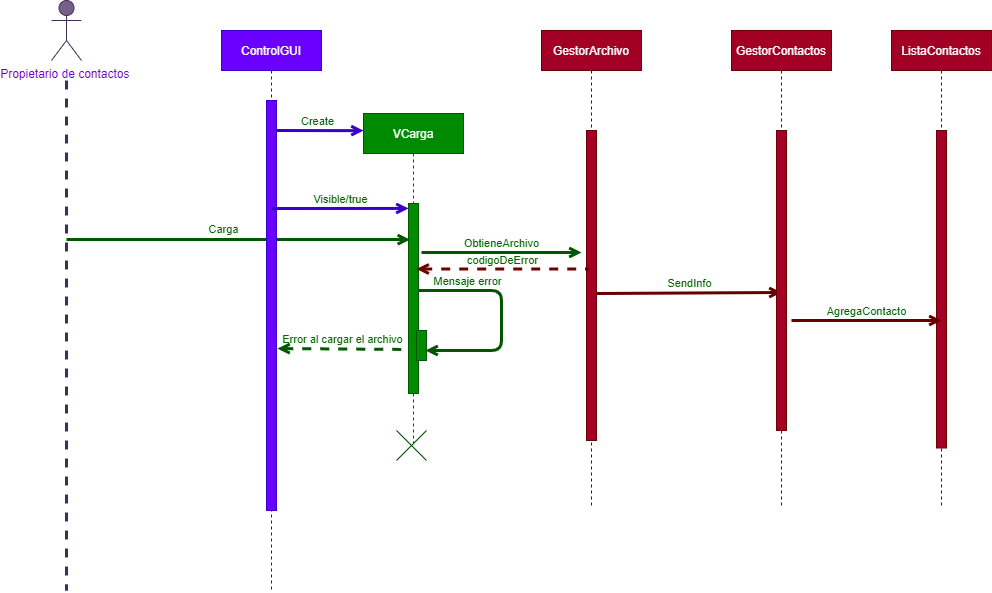

The diagram above was exported from draw.io. Its source (the exported page's mxGraphModel, read from the mxfile embedded in the PNG):
<mxGraphModel dx="375" dy="215" grid="1" gridSize="10" guides="1" tooltips="1" connect="1" arrows="1" fold="1" page="1" pageScale="1" pageWidth="1600" pageHeight="1200" background="#ffffff" math="0" shadow="0">
  <root>
    <mxCell id="0" />
    <mxCell id="1" parent="0" />
    <mxCell id="3" value="Propietario de contactos&amp;nbsp;" style="shape=umlActor;verticalLabelPosition=bottom;verticalAlign=top;html=1;fillColor=#76608a;strokeColor=#432D57;fontColor=#6600CC;" parent="1" vertex="1">
      <mxGeometry x="70" y="70" width="30" height="60" as="geometry" />
    </mxCell>
    <mxCell id="4" value="" style="endArrow=none;startArrow=none;endFill=0;startFill=0;endSize=8;html=1;verticalAlign=bottom;labelBackgroundColor=none;strokeWidth=3;fillColor=#76608a;strokeColor=#432D57;dashed=1;" parent="1" edge="1">
      <mxGeometry width="160" relative="1" as="geometry">
        <mxPoint x="85" y="150" as="sourcePoint" />
        <mxPoint x="85" y="660" as="targetPoint" />
      </mxGeometry>
    </mxCell>
    <mxCell id="5" value="VCarga" style="shape=umlLifeline;perimeter=lifelinePerimeter;whiteSpace=wrap;html=1;container=1;collapsible=0;recursiveResize=0;outlineConnect=0;fillColor=#008a00;strokeColor=#005700;fontColor=#ffffff;" parent="1" vertex="1">
      <mxGeometry x="382" y="183" width="100" height="330" as="geometry" />
    </mxCell>
    <mxCell id="6" value="" style="html=1;points=[];perimeter=orthogonalPerimeter;fillColor=#008a00;strokeColor=#005700;fontColor=#ffffff;" parent="5" vertex="1">
      <mxGeometry x="45" y="90" width="10" height="190" as="geometry" />
    </mxCell>
    <mxCell id="9" value="" style="html=1;verticalAlign=bottom;labelBackgroundColor=none;endArrow=open;endFill=0;fillColor=#008a00;strokeColor=#005700;strokeWidth=3;entryX=0.147;entryY=0.19;entryDx=0;entryDy=0;entryPerimeter=0;" parent="1" target="6" edge="1">
      <mxGeometry width="160" relative="1" as="geometry">
        <mxPoint x="85" y="309" as="sourcePoint" />
        <mxPoint x="405" y="309" as="targetPoint" />
        <Array as="points">
          <mxPoint x="240" y="309" />
        </Array>
      </mxGeometry>
    </mxCell>
    <mxCell id="10" value="Carga" style="edgeLabel;html=1;align=center;verticalAlign=middle;resizable=0;points=[];labelBackgroundColor=none;fontColor=#006600;" parent="9" connectable="0" vertex="1">
      <mxGeometry x="-0.1625" y="-6" relative="1" as="geometry">
        <mxPoint x="13" y="-16" as="offset" />
      </mxGeometry>
    </mxCell>
    <mxCell id="11" value="ControlGUI" style="shape=umlLifeline;perimeter=lifelinePerimeter;whiteSpace=wrap;html=1;container=1;collapsible=0;recursiveResize=0;outlineConnect=0;strokeColor=#3700CC;fillColor=#6a00ff;fontColor=#ffffff;" parent="1" vertex="1">
      <mxGeometry x="240" y="100" width="100" height="560" as="geometry" />
    </mxCell>
    <mxCell id="13" value="Create" style="html=1;verticalAlign=bottom;labelBackgroundColor=none;endArrow=open;endFill=0;fontColor=#006600;strokeWidth=3;fillColor=#6a00ff;strokeColor=#3700CC;entryX=0;entryY=0.052;entryDx=0;entryDy=0;entryPerimeter=0;" parent="11" target="5" edge="1">
      <mxGeometry width="160" relative="1" as="geometry">
        <mxPoint x="50" y="100" as="sourcePoint" />
        <mxPoint x="130" y="100" as="targetPoint" />
      </mxGeometry>
    </mxCell>
    <mxCell id="14" value="" style="html=1;points=[];perimeter=orthogonalPerimeter;fillColor=#6a00ff;strokeColor=#3700CC;fontColor=#ffffff;" parent="11" vertex="1">
      <mxGeometry x="45" y="70" width="10" height="410" as="geometry" />
    </mxCell>
    <mxCell id="15" value="" style="shape=umlDestroy;fillColor=#008a00;strokeColor=#005700;fontColor=#ffffff;" parent="1" vertex="1">
      <mxGeometry x="415" y="500" width="30" height="30" as="geometry" />
    </mxCell>
    <mxCell id="16" value="" style="html=1;points=[];perimeter=orthogonalPerimeter;strokeColor=#005700;fontColor=#ffffff;fillColor=#008a00;" parent="1" vertex="1">
      <mxGeometry x="435" y="400" width="10" height="30" as="geometry" />
    </mxCell>
    <mxCell id="17" value="Mensaje error" style="html=1;verticalAlign=bottom;labelBackgroundColor=none;endArrow=open;endFill=0;fontColor=#006600;strokeWidth=3;fillColor=#008a00;strokeColor=#005700;edgeStyle=orthogonalEdgeStyle;entryX=0.9;entryY=0.667;entryDx=0;entryDy=0;entryPerimeter=0;" parent="1" source="6" target="16" edge="1">
      <mxGeometry x="-0.5487" width="160" relative="1" as="geometry">
        <mxPoint x="435" y="340" as="sourcePoint" />
        <mxPoint x="450" y="380" as="targetPoint" />
        <Array as="points">
          <mxPoint x="520" y="360" />
          <mxPoint x="520" y="420" />
        </Array>
        <mxPoint as="offset" />
      </mxGeometry>
    </mxCell>
    <mxCell id="18" value="Error al cargar el archivo" style="html=1;verticalAlign=bottom;labelBackgroundColor=none;endArrow=none;endFill=0;fontColor=#006600;strokeWidth=3;fillColor=#008a00;strokeColor=#005700;startArrow=open;startFill=0;exitX=1.1;exitY=0.605;exitDx=0;exitDy=0;exitPerimeter=0;entryX=-0.2;entryY=0.768;entryDx=0;entryDy=0;entryPerimeter=0;dashed=1;" parent="1" source="14" target="6" edge="1">
      <mxGeometry width="160" relative="1" as="geometry">
        <mxPoint x="300" y="420" as="sourcePoint" />
        <mxPoint x="400" y="430" as="targetPoint" />
      </mxGeometry>
    </mxCell>
    <mxCell id="19" value="GestorArchivo" style="shape=umlLifeline;perimeter=lifelinePerimeter;whiteSpace=wrap;html=1;container=1;collapsible=0;recursiveResize=0;outlineConnect=0;fillColor=#a20025;strokeColor=#6F0000;fontColor=#ffffff;" parent="1" vertex="1">
      <mxGeometry x="560" y="100" width="100" height="478" as="geometry" />
    </mxCell>
    <mxCell id="20" value="Visible/true" style="html=1;verticalAlign=bottom;labelBackgroundColor=none;endArrow=open;endFill=0;fontColor=#006600;strokeWidth=3;fillColor=#6a00ff;strokeColor=#3700CC;shadow=0;entryX=0;entryY=0.026;entryDx=0;entryDy=0;entryPerimeter=0;rounded=0;" parent="1" target="6" edge="1">
      <mxGeometry width="160" relative="1" as="geometry">
        <mxPoint x="290" y="278" as="sourcePoint" />
        <mxPoint x="422" y="280" as="targetPoint" />
      </mxGeometry>
    </mxCell>
    <mxCell id="21" value="ObtieneArchivo" style="html=1;verticalAlign=bottom;labelBackgroundColor=none;endArrow=open;endFill=0;fontColor=#006600;strokeWidth=3;fillColor=#008a00;strokeColor=#005700;shadow=0;rounded=0;" parent="1" edge="1">
      <mxGeometry width="160" relative="1" as="geometry">
        <mxPoint x="440" y="322" as="sourcePoint" />
        <mxPoint x="600" y="322" as="targetPoint" />
        <Array as="points" />
      </mxGeometry>
    </mxCell>
    <mxCell id="22" value="" style="html=1;points=[];perimeter=orthogonalPerimeter;fillColor=#a20025;strokeColor=#6F0000;fontColor=#ffffff;" parent="1" vertex="1">
      <mxGeometry x="605" y="200" width="10" height="310" as="geometry" />
    </mxCell>
    <mxCell id="23" value="codigoDeError" style="html=1;verticalAlign=bottom;labelBackgroundColor=none;endArrow=none;endFill=0;fontColor=#006600;strokeWidth=3;fillColor=#a20025;strokeColor=#6F0000;startArrow=open;startFill=0;dashed=1;" parent="1" edge="1">
      <mxGeometry width="160" relative="1" as="geometry">
        <mxPoint x="435" y="338.5" as="sourcePoint" />
        <mxPoint x="607" y="338.5" as="targetPoint" />
      </mxGeometry>
    </mxCell>
    <mxCell id="24" value="SendInfo" style="html=1;verticalAlign=bottom;labelBackgroundColor=none;endArrow=open;endFill=0;fontColor=#006600;strokeWidth=3;fillColor=#008a00;shadow=0;rounded=0;strokeColor=#660000;" parent="1" edge="1">
      <mxGeometry width="160" relative="1" as="geometry">
        <mxPoint x="614.9999999999998" y="363.01" as="sourcePoint" />
        <mxPoint x="800" y="361.99" as="targetPoint" />
        <Array as="points" />
      </mxGeometry>
    </mxCell>
    <mxCell id="25" value="GestorContactos" style="shape=umlLifeline;perimeter=lifelinePerimeter;whiteSpace=wrap;html=1;container=1;collapsible=0;recursiveResize=0;outlineConnect=0;fillColor=#a20025;strokeColor=#6F0000;fontColor=#ffffff;" parent="1" vertex="1">
      <mxGeometry x="750" y="100" width="100" height="478" as="geometry" />
    </mxCell>
    <mxCell id="26" value="" style="html=1;points=[];perimeter=orthogonalPerimeter;fillColor=#a20025;strokeColor=#6F0000;fontColor=#ffffff;" parent="25" vertex="1">
      <mxGeometry x="45" y="100" width="10" height="300" as="geometry" />
    </mxCell>
    <mxCell id="27" value="ListaContactos" style="shape=umlLifeline;perimeter=lifelinePerimeter;whiteSpace=wrap;html=1;container=1;collapsible=0;recursiveResize=0;outlineConnect=0;fillColor=#a20025;strokeColor=#6F0000;fontColor=#ffffff;" parent="1" vertex="1">
      <mxGeometry x="910" y="100" width="100" height="478" as="geometry" />
    </mxCell>
    <mxCell id="28" value="" style="html=1;points=[];perimeter=orthogonalPerimeter;fillColor=#a20025;strokeColor=#6F0000;fontColor=#ffffff;" parent="1" vertex="1">
      <mxGeometry x="955" y="200" width="10" height="317.5" as="geometry" />
    </mxCell>
    <mxCell id="29" value="AgregaContacto" style="html=1;verticalAlign=bottom;labelBackgroundColor=none;endArrow=open;endFill=0;fontColor=#006600;strokeWidth=3;fillColor=#008a00;shadow=0;rounded=0;strokeColor=#660000;" parent="1" edge="1">
      <mxGeometry width="160" relative="1" as="geometry">
        <mxPoint x="810" y="390" as="sourcePoint" />
        <mxPoint x="960" y="390" as="targetPoint" />
        <Array as="points" />
      </mxGeometry>
    </mxCell>
  </root>
</mxGraphModel>